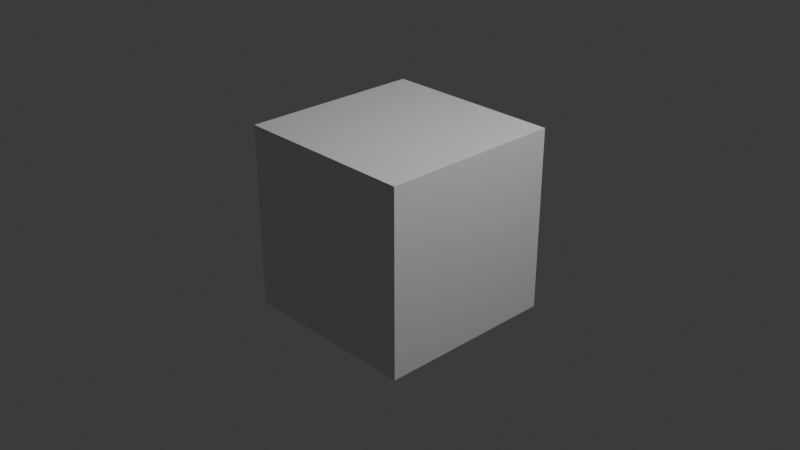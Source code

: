 # Source: tests.test_session.test_entity_registered.blend  (saved by Blender 5.2.44; exported with 4.5.12 LTS)
import bpy
from mathutils import Matrix  # noqa: F401  (used for matrix-valued properties, if any)

bpy.ops.wm.read_factory_settings(use_empty=True)
scene = bpy.context.scene
scene.name = 'Scene'

# ---- collections
col_collection = bpy.data.collections.new('Collection'); scene.collection.children.link(col_collection)
col_molecular_nodes = bpy.data.collections.new('Molecular Nodes'); scene.collection.children.link(col_molecular_nodes)

# ---- materials (node trees are filled in below, after node groups)
mat_material = bpy.data.materials.new('Material')
mat_material.alpha_threshold = 0.0
mat_material.use_backface_culling_lightprobe_volume = False
mat_material.roughness = 0.5
mat_material.line_color = (0.0, 0.0, 0.0, 1.0)

# ---- node groups
ng_mn_1bna = bpy.data.node_groups.new('MN_1BNA', 'GeometryNodeTree')
_s = ng_mn_1bna.interface.new_socket(name='Geometry', in_out='OUTPUT', socket_type='NodeSocketGeometry')
_s = ng_mn_1bna.interface.new_socket(name='Atoms', in_out='INPUT', socket_type='NodeSocketGeometry')
ng_mn_1bna.is_modifier = True
_N = ng_mn_1bna.nodes; _L = ng_mn_1bna.links
n0 = _N.new('NodeGroupInput'); n0.name = 'Group Input'; n0.location = (-340, 0)
n1 = _N.new('NodeGroupOutput'); n1.name = 'Group Output'; n1.location = (200, 0)
_L.new(n0.outputs[0], n1.inputs[0])
n1.is_active_output = True

# ---- material node trees
mat_material.use_nodes = True; mat_material.node_tree.nodes.clear()
_N = mat_material.node_tree.nodes; _L = mat_material.node_tree.links
n0 = _N.new('ShaderNodeOutputMaterial'); n0.name = 'Material Output'; n0.location = (200, 100)
n1 = _N.new('ShaderNodeBsdfPrincipled'); n1.name = 'Principled BSDF'; n1.location = (-200, 100)
n1.inputs[10].default_value = 0.005
_L.new(n1.outputs[0], n0.inputs[0])
n0.is_active_output = True

# ---- world
world_world = bpy.data.worlds.new('World'); scene.world = world_world
world_world.use_nodes = True; world_world.node_tree.nodes.clear()
_N = world_world.node_tree.nodes; _L = world_world.node_tree.links
n0 = _N.new('ShaderNodeOutputWorld'); n0.name = 'World Output'; n0.location = (200, 100)
n1 = _N.new('ShaderNodeBackground'); n1.name = 'Background'; n1.location = (-200, 100)
n1.inputs[0].default_value = (0.05088, 0.05088, 0.05088, 1.0)
_L.new(n1.outputs[0], n0.inputs[0])
n0.is_active_output = True
world_world.color = (0.05088, 0.05088, 0.05088)
world_world.sun_shadow_jitter_overblur = 0.0

# ---- cameras
cam_camera = bpy.data.cameras.new('Camera')
cam_camera.clip_end = 100.0
cam_camera.ortho_scale = 7.314

# ---- lights
light_light = bpy.data.lights.new('Light', 'POINT')
light_light.energy = 1000.0
light_light.shadow_soft_size = 0.1

# ---- meshes
me_cube = bpy.data.meshes.new('Cube')
me_cube.from_pydata([(1.0, 1.0, 1.0), (1.0, 1.0, -1.0), (1.0, -1.0, 1.0), (1.0, -1.0, -1.0), (-1.0, 1.0, 1.0), (-1.0, 1.0, -1.0), (-1.0, -1.0, 1.0), (-1.0, -1.0, -1.0)], [], [(0, 4, 6, 2), (3, 2, 6, 7), (7, 6, 4, 5), (5, 1, 3, 7), (1, 0, 2, 3), (5, 4, 0, 1)])
_uv = me_cube.uv_layers.new(name='UVMap')
_uv.uv.foreach_set('vector', [0.625, 0.5, 0.875, 0.5, 0.875, 0.75, 0.625, 0.75, 0.375, 0.75, 0.625, 0.75, 0.625, 1.0, 0.375, 1.0, 0.375, 0.0, 0.625, 0.0, 0.625, 0.25, 0.375, 0.25, 0.125, 0.5, 0.375, 0.5, 0.375, 0.75, 0.125, 0.75, 0.375, 0.5, 0.625, 0.5, 0.625, 0.75, 0.375, 0.75, 0.375, 0.25, 0.625, 0.25, 0.625, 0.5, 0.375, 0.5])
me_cube.materials.append(mat_material)
me_cube.use_mirror_vertex_groups = False
me_cube.update()
me_1bna = bpy.data.meshes.new('1BNA')
me_1bna.from_pydata([(1.893, 3.42, 2.562), (1.913, 3.392, 2.422), (1.996, 3.267, 2.41), (1.936, 3.158, 2.485), (2.017, 3.212, 2.269), (2.135, 3.133, 2.268), (1.895, 3.122, 2.265), (1.923, 3.048, 2.394), (1.807, 2.966, 2.438), (1.822, 2.845, 2.501), (1.936, 2.801, 2.521), (1.714, 2.776, 2.538), (1.592, 2.823, 2.512), (1.483, 2.748, 2.544), (1.572, 2.944, 2.447), (1.684, 3.017, 2.41), (2.241, 3.129, 2.148), (2.354, 3.216, 2.185), (2.182, 3.146, 2.014), (2.284, 2.975, 2.15), (2.354, 2.918, 2.259), (2.349, 2.771, 2.228), (2.219, 2.725, 2.267), (2.369, 2.733, 2.081), (2.472, 2.632, 2.065), (2.227, 2.689, 2.042), (2.172, 2.63, 2.172), (2.024, 2.647, 2.178), (1.953, 2.758, 2.143), (1.821, 2.746, 2.164), (1.808, 2.621, 2.214), (1.69, 2.553, 2.255), (1.574, 2.592, 2.252), (1.72, 2.428, 2.304), (1.843, 2.372, 2.316), (1.851, 2.246, 2.367), (1.954, 2.436, 2.277), (1.929, 2.559, 2.227), (2.506, 2.562, 1.925), (2.651, 2.532, 1.922), (2.456, 2.641, 1.811), (2.426, 2.425, 1.933), (2.458, 2.329, 2.033), (2.352, 2.223, 2.025), (2.226, 2.284, 2.045), (2.342, 2.156, 1.89), (2.412, 2.031, 1.893), (2.193, 2.141, 1.866), (2.128, 2.197, 1.991), (2.02, 2.289, 1.952), (1.891, 2.258, 1.982), (1.868, 2.151, 2.038), (1.793, 2.345, 1.95), (1.822, 2.46, 1.89), (1.722, 2.55, 1.863), (1.953, 2.494, 1.857), (2.054, 2.405, 1.89), (2.425, 1.941, 1.762), (2.542, 1.854, 1.776), (2.421, 2.03, 1.644), (2.293, 1.854, 1.767), (2.271, 1.763, 1.875), (2.139, 1.696, 1.85), (2.035, 1.795, 1.85), (2.126, 1.623, 1.718), (2.028, 1.521, 1.724), (2.079, 1.737, 1.629), (1.972, 1.79, 1.722), (1.931, 1.928, 1.687), (2.002, 2.026, 1.623), (1.931, 2.139, 1.608), (1.812, 2.11, 1.664), (1.695, 2.19, 1.675), (1.677, 2.306, 1.637), (1.593, 2.121, 1.735), (1.597, 1.993, 1.782), (1.483, 1.942, 1.835), (1.707, 1.918, 1.772), (1.808, 1.983, 1.712), (2.036, 1.397, 1.625), (2.112, 1.289, 1.689), (2.084, 1.442, 1.491), (1.881, 1.358, 1.616), (1.801, 1.357, 1.736), (1.667, 1.409, 1.696), (1.684, 1.545, 1.656), (1.602, 1.339, 1.576), (1.476, 1.28, 1.612), (1.595, 1.45, 1.47), (1.585, 1.573, 1.557), (1.639, 1.692, 1.487), (1.766, 1.71, 1.438), (1.786, 1.835, 1.391), (1.667, 1.895, 1.41), (1.623, 2.028, 1.382), (1.705, 2.122, 1.327), (1.497, 2.058, 1.412), (1.418, 1.965, 1.467), (1.446, 1.839, 1.498), (1.575, 1.811, 1.466), (1.387, 1.201, 1.506), (1.303, 1.104, 1.58), (1.472, 1.15, 1.397), (1.288, 1.311, 1.448), (1.18, 1.36, 1.529), (1.111, 1.46, 1.444), (1.215, 1.546, 1.396), (1.042, 1.407, 1.319), (0.9007, 1.437, 1.318), (1.124, 1.469, 1.206), (1.17, 1.597, 1.272), (1.292, 1.653, 1.208), (1.411, 1.59, 1.187), (1.505, 1.671, 1.136), (1.442, 1.79, 1.125), (1.487, 1.919, 1.081), (1.616, 1.942, 1.043), (1.4, 2.019, 1.085), (1.275, 1.996, 1.127), (1.221, 1.882, 1.17), (1.312, 1.782, 1.166), (0.8081, 1.405, 1.192), (0.6668, 1.396, 1.234), (0.86, 1.289, 1.114), (0.8239, 1.539, 1.108), (0.7907, 1.664, 1.169), (0.8162, 1.763, 1.06), (0.9543, 1.758, 1.028), (0.7461, 1.728, 0.9296), (0.6251, 1.803, 0.9162), (0.8532, 1.753, 0.8223), (0.9644, 1.821, 0.9019), (1.102, 1.79, 0.8565), (1.182, 1.892, 0.8176), (1.138, 2.008, 0.8143), (1.312, 1.864, 0.7852), (1.363, 1.737, 0.7882), (1.483, 1.722, 0.7619), (1.278, 1.633, 0.8235), (1.327, 1.49, 0.8236), (1.146, 1.662, 0.8594), (0.5384, 1.799, 0.7824), (0.4025, 1.844, 0.818), (0.5458, 1.667, 0.716), (0.6086, 1.912, 0.6927), (0.6146, 2.048, 0.7418), (0.6995, 2.123, 0.6438), (0.8188, 2.046, 0.6284), (0.6418, 2.133, 0.5029), (0.5967, 2.267, 0.4696), (0.7513, 2.072, 0.4139), (0.8736, 2.086, 0.5034), (0.9823, 1.988, 0.4759), (1.109, 2.032, 0.4494), (1.132, 2.152, 0.4389), (1.209, 1.94, 0.4412), (1.188, 1.806, 0.4551), (1.286, 1.732, 0.4503), (1.057, 1.761, 0.4765), (1.026, 1.614, 0.4896), (0.9545, 1.855, 0.4904), (0.5531, 2.307, 0.3209), (0.4648, 2.424, 0.3269), (0.501, 2.191, 0.247), (0.6926, 2.355, 0.2611), (0.7636, 2.463, 0.3249), (0.8897, 2.485, 0.2457), (0.9638, 2.363, 0.2448), (0.8717, 2.524, 0.0998), (0.947, 2.641, 0.0667), (0.9126, 2.397, 0.0253), (1.024, 2.348, 0.1157), (1.052, 2.202, 0.1015), (1.181, 2.16, 0.084), (1.269, 2.245, 0.067), (1.211, 2.03, 0.0873), (1.114, 1.94, 0.1046), (1.146, 1.808, 0.1089), (0.9803, 1.977, 0.1177), (0.9499, 2.113, 0.1167), (0.9055, 2.733, -0.0581), (0.9496, 2.872, -0.0258), (0.7632, 2.711, -0.0947), (0.9954, 2.677, -0.1771), (1.138, 2.694, -0.172), (1.197, 2.609, -0.2802), (1.18, 2.472, -0.2404), (1.133, 2.618, -0.4188), (1.231, 2.61, -0.5214), (1.041, 2.496, -0.4186), (1.143, 2.403, -0.3587), (1.089, 2.271, -0.32), (0.9616, 2.232, -0.291), (0.9541, 2.101, -0.2613), (1.082, 2.059, -0.2718), (1.138, 1.929, -0.2511), (1.081, 1.825, -0.2179), (1.273, 1.93, -0.272), (1.35, 2.036, -0.3082), (1.483, 2.017, -0.3237), (1.298, 2.157, -0.3267), (1.166, 2.16, -0.3061), (1.276, 2.742, -0.598), (1.28, 2.857, -0.5049), (1.189, 2.754, -0.7164), (1.427, 2.709, -0.6366), (1.528, 2.711, -0.5318), (1.622, 2.595, -0.551), (1.544, 2.475, -0.5397), (1.694, 2.583, -0.6848), (1.834, 2.551, -0.6701), (1.612, 2.477, -0.7578), (1.586, 2.384, -0.6414), (1.467, 2.298, -0.6637), (1.48, 2.163, -0.6529), (1.592, 2.118, -0.6314), (1.372, 2.084, -0.6627), (1.252, 2.137, -0.6836), (1.141, 2.057, -0.6872), (1.235, 2.274, -0.6978), (1.347, 2.356, -0.6869), (1.933, 2.577, -0.7925), (2.07, 2.598, -0.7408), (1.876, 2.685, -0.8758), (1.93, 2.441, -0.8763), (2.011, 2.328, -0.8359), (1.975, 2.217, -0.9299), (1.835, 2.197, -0.9139), (1.992, 2.24, -1.081), (2.099, 2.164, -1.14), (1.854, 2.206, -1.138), (1.797, 2.12, -1.027), (1.649, 2.122, -1.027), (1.566, 2.229, -1.048), (1.437, 2.196, -1.039), (1.439, 2.064, -1.01), (1.33, 1.974, -0.9856), (1.209, 1.997, -0.9857), (1.375, 1.847, -0.9625), (1.504, 1.804, -0.9605), (1.526, 1.672, -0.9406), (1.606, 1.889, -0.9792), (1.566, 2.016, -1.003), (0.7458, 1.188, -0.907), (0.8252, 1.097, -0.9854), (0.9714, 1.114, -0.9512), (1.014, 1.245, -0.9908), (1.01, 1.099, -0.8055), (1.129, 1.022, -0.7904), (1.025, 1.244, -0.7607), (1.09, 1.304, -0.8837), (1.058, 1.449, -0.8944), (1.156, 1.543, -0.9006), (1.273, 1.507, -0.8932), (1.125, 1.671, -0.9193), (0.998, 1.709, -0.9334), (0.9698, 1.84, -0.9589), (0.8939, 1.616, -0.9274), (0.9265, 1.482, -0.908), (1.16, 0.951, -0.6502), (1.167, 0.8032, -0.6664), (1.064, 1.001, -0.5494), (1.305, 1.009, -0.6177), (1.41, 1.002, -0.7156), (1.511, 1.099, -0.6657), (1.456, 1.23, -0.6755), (1.544, 1.081, -0.5189), (1.684, 1.056, -0.5013), (1.494, 1.21, -0.4529), (1.506, 1.309, -0.5671), (1.404, 1.414, -0.5536), (1.271, 1.396, -0.5259), (1.202, 1.51, -0.5269), (1.294, 1.604, -0.5558), (1.276, 1.745, -0.571), (1.172, 1.811, -0.563), (1.395, 1.808, -0.5973), (1.517, 1.749, -0.6107), (1.624, 1.829, -0.6325), (1.533, 1.616, -0.5986), (1.418, 1.55, -0.5721), (1.748, 1.038, -0.3569), (1.867, 0.9516, -0.3729), (1.643, 0.994, -0.2633), (1.796, 1.186, -0.3208), (1.896, 1.253, -0.3996), (1.894, 1.396, -0.3536), (1.759, 1.441, -0.3622), (1.925, 1.414, -0.2066), (2.066, 1.422, -0.1858), (1.852, 1.542, -0.1728), (1.755, 1.56, -0.2872), (1.615, 1.57, -0.2428), (1.551, 1.689, -0.2558), (1.616, 1.785, -0.2957), (1.421, 1.698, -0.2264), (1.354, 1.592, -0.1825), (1.22, 1.602, -0.1553), (1.416, 1.469, -0.1652), (1.551, 1.458, -0.1979), (2.13, 1.453, -0.0436), (2.27, 1.409, -0.0524), (2.049, 1.395, 0.065), (2.131, 1.612, -0.0363), (2.218, 1.688, -0.1212), (2.174, 1.829, -0.1021), (2.031, 1.823, -0.1048), (2.21, 1.896, 0.0293), (2.259, 2.029, 0.0097), (2.082, 1.883, 0.1121), (1.976, 1.899, 0.0046), (1.851, 1.83, 0.0468), (1.836, 1.706, 0.1039), (1.708, 1.674, 0.1281), (1.64, 1.783, 0.0868), (1.5, 1.809, 0.0882), (1.408, 1.738, 0.128), (1.471, 1.935, 0.0418), (1.561, 2.027, -0.0027), (1.513, 2.149, -0.0382), (1.691, 2.002, -0.0072), (1.724, 1.879, 0.0384), (2.29, 2.124, 0.1339), (2.399, 2.218, 0.1025), (2.31, 2.039, 0.2538), (2.158, 2.211, 0.139), (2.122, 2.283, 0.02), (2.01, 2.379, 0.0484), (1.891, 2.305, 0.0816), (2.035, 2.474, 0.1633), (1.973, 2.601, 0.1411), (1.975, 2.395, 0.2791), (1.85, 2.339, 0.2145), (1.808, 2.21, 0.2758), (1.885, 2.102, 0.3133), (1.811, 1.998, 0.3584), (1.684, 2.042, 0.3488), (1.558, 1.982, 0.3786), (1.545, 1.854, 0.4242), (1.448, 2.056, 0.3593), (1.46, 2.18, 0.3118), (1.57, 2.247, 0.2783), (1.679, 2.171, 0.3002), (1.98, 2.714, 0.2526), (1.98, 2.848, 0.1888), (2.095, 2.686, 0.3426), (1.84, 2.694, 0.3241), (1.72, 2.703, 0.2452), (1.604, 2.696, 0.3388), (1.586, 2.561, 0.385), (1.61, 2.786, 0.4615), (1.489, 2.861, 0.4757), (1.637, 2.684, 0.5724), (1.556, 2.566, 0.5243), (1.61, 2.437, 0.5755), (1.741, 2.397, 0.583), (1.754, 2.271, 0.6276), (1.627, 2.231, 0.648), (1.572, 2.107, 0.6933), (1.648, 1.999, 0.7243), (1.439, 2.099, 0.7036), (1.364, 2.204, 0.6708), (1.402, 2.323, 0.6265), (1.537, 2.329, 0.6174), (1.46, 2.954, 0.602), (1.379, 3.07, 0.5582), (1.585, 2.984, 0.6749), (1.363, 2.863, 0.6885), (1.24, 2.817, 0.6303), (1.181, 2.722, 0.7302), (1.277, 2.618, 0.7534), (1.152, 2.782, 0.8669), (1.01, 2.795, 0.8891), (1.227, 2.691, 0.963), (1.243, 2.565, 0.8799), (1.361, 2.485, 0.9205), (1.344, 2.358, 0.9656), (1.231, 2.31, 0.9802), (1.455, 2.283, 0.9913), (1.581, 2.332, 0.9777), (1.675, 2.257, 1.003), (1.597, 2.465, 0.9362), (1.734, 2.524, 0.9234), (1.484, 2.541, 0.9048), (0.9513, 2.853, 1.026), (0.8145, 2.901, 0.9998), (1.046, 2.951, 1.084), (0.9395, 2.722, 1.115), (0.8576, 2.615, 1.066), (0.8655, 2.506, 1.168), (1.0, 2.461, 1.176), (0.8272, 2.547, 1.309), (0.7199, 2.466, 1.355), (0.9586, 2.531, 1.386), (1.019, 2.415, 1.309), (1.166, 2.407, 1.321), (1.226, 2.288, 1.349), (1.158, 2.187, 1.369), (1.362, 2.283, 1.35), (1.44, 2.391, 1.323), (1.562, 2.376, 1.325), (1.377, 2.513, 1.293), (1.456, 2.636, 1.261), (1.238, 2.519, 1.293), (0.6594, 2.482, 1.502), (0.5169, 2.442, 1.499), (0.687, 2.619, 1.551), (0.7409, 2.373, 1.584), (0.7331, 2.235, 1.543), (0.81, 2.16, 1.646), (0.9478, 2.19, 1.626), (0.7766, 2.204, 1.788), (0.7036, 2.104, 1.861), (0.9123, 2.241, 1.847), (1.011, 2.174, 1.752), (1.133, 2.256, 1.733), (1.253, 2.194, 1.733), (1.256, 2.073, 1.758), (1.364, 2.264, 1.704), (1.356, 2.394, 1.674), (1.469, 2.463, 1.64), (1.234, 2.461, 1.674), (1.119, 2.388, 1.704), (0.6509, 2.132, 2.01), (0.5387, 2.04, 2.04), (0.6235, 2.277, 2.031), (0.7767, 2.092, 2.099), (0.8216, 1.956, 2.107), (0.9422, 1.956, 2.198), (1.049, 2.026, 2.132), (0.9267, 2.027, 2.333), (1.009, 1.966, 2.429), (0.9751, 2.167, 2.299), (1.099, 2.123, 2.226), (1.16, 2.236, 2.154), (1.104, 2.355, 2.116), (1.192, 2.436, 2.057), (1.307, 2.365, 2.058), (1.437, 2.4, 2.01), (1.475, 2.506, 1.958), (1.527, 2.298, 2.031), (1.502, 2.178, 2.089), (1.607, 2.091, 2.104), (1.382, 2.145, 2.135), (1.29, 2.243, 2.115), (0.9477, 1.863, 2.534), (0.8767, 1.753, 2.463), (0.867, 1.941, 2.631), (1.081, 1.807, 2.603), (1.169, 1.717, 2.531), (1.311, 1.757, 2.559), (1.328, 1.88, 2.489), (1.344, 1.788, 2.706), (1.434, 1.694, 2.768), (1.393, 1.932, 2.703), (1.431, 1.951, 2.557), (1.414, 2.093, 2.517), (1.52, 2.159, 2.463), (1.626, 2.098, 2.45), (1.507, 2.288, 2.426), (1.39, 2.351, 2.44), (1.377, 2.481, 2.402), (1.28, 2.287, 2.497), (1.294, 2.154, 2.536), (1.466, 1.706, 2.925), (1.486, 1.572, 2.983), (1.363, 1.791, 2.992), (1.603, 1.788, 2.928), (1.724, 1.732, 2.874), (1.821, 1.846, 2.876), (1.772, 1.943, 2.783), (1.823, 1.924, 3.006), (1.898, 1.858, 3.108), (1.889, 2.052, 2.958), (1.828, 2.069, 2.819), (1.716, 2.166, 2.814), (1.587, 2.154, 2.858), (1.513, 2.261, 2.831), (1.599, 2.344, 2.767), (1.577, 2.473, 2.712), (1.472, 2.537, 2.707), (1.693, 2.526, 2.66), (1.816, 2.467, 2.658), (1.921, 2.539, 2.61), (1.835, 2.344, 2.705), (1.723, 2.289, 2.757), (1.974, 3.071, 1.866), (1.088, 2.604, -0.8906), (1.832, 2.482, 1.495), (0.9821, 1.344, 0.8572), (0.8915, 1.56, -0.3388), (1.75, 2.634, -1.058), (2.85, 2.352, 1.835), (1.135, 2.418, 0.492), (0.9098, 1.612, 0.1277), (1.649, 2.92, 1.986), (2.208, 2.589, 1.54), (0.7133, 1.445, 0.4647), (1.41, 2.815, 2.161), (2.716, 3.171, 2.033), (1.53, 1.187, 1.221), (1.818, 1.66, 0.9966), (0.6216, 1.704, 0.1672), (0.7055, 2.552, -0.2053), (1.245, 1.135, 0.9415), (1.149, 2.91, 2.009), (1.422, 2.919, 2.039), (0.6138, 1.915, 1.384), (1.732, 0.9638, 1.339), (1.895, 2.576, 1.299), (2.046, 1.886, 1.266), (0.3529, 1.934, 1.26), (1.622, 1.235, 0.9406), (1.299, 2.99, -0.9282), (1.751, 3.057, 1.87), (2.538, 1.289, 1.901), (1.361, 1.574, 1.859), (1.801, 3.26, 1.526), (0.8723, 1.322, 0.6359), (1.878, 1.381, 1.17), (1.223, 2.519, -1.03), (1.229, 3.029, 2.71), (2.017, 2.3, 1.3), (1.435, 2.768, 1.637), (0.9864, 2.251, 0.9123), (1.953, 1.914, 0.7481), (2.575, 1.274, -0.1835), (0.7478, 2.06, -0.9), (0.9012, 2.459, 0.7009), (1.015, 1.992, 1.338), (0.7764, 2.14, 1.107), (1.324, 1.443, 0.2049), (1.26, 2.3, 2.917), (1.044, 2.554, 2.444), (1.698, 2.869, 1.628), (0.4794, 2.297, 1.337), (0.4208, 2.559, 1.083), (0.6362, 2.437, 0.9188), (0.7688, 2.841, 0.7883), (1.838, 1.707, 0.4809), (2.646, 2.383, 0.1396), (1.101, 1.132, -0.2909), (0.9476, 2.778, 2.65), (0.5522, 2.741, 0.9017), (1.846, 2.841, 0.8821), (2.261, 1.554, 0.3846), (2.441, 1.316, 0.2229), (0.7988, 1.156, -0.2976), (1.421, 2.772, 1.891), (1.91, 1.143, 0.108), (1.261, 1.097, 0.0261), (1.506, 2.602, -0.0766), (1.638, 0.6413, -0.4784), (1.406, 0.5751, -0.6198), (0.9613, 1.704, 2.979), (2.528, 1.589, -0.1301), (0.2622, 2.303, 1.033), (1.97, 2.252, 0.9511), (1.973, 2.949, 0.6155), (1.724, 1.156, 0.4511), (2.655, 1.94, -0.1091), (0.9697, 1.832, 1.488), (1.429, 2.516, 0.2287), (0.9396, 2.709, 1.699), (1.999, 2.169, 0.6802), (1.869, 3.158, 0.4596)], [(5, 16), (24, 38), (46, 57), (65, 79), (87, 100), (108, 121), (129, 141), (149, 161), (169, 180), (188, 202), (210, 221), (248, 259), (267, 281), (289, 300), (308, 322), (330, 343), (351, 364), (372, 384), (392, 404), (412, 423), (431, 445), (453, 464), (0, 1), (1, 2), (2, 3), (2, 4), (3, 7), (4, 5), (4, 6), (6, 7), (7, 8), (8, 9), (8, 15), (9, 10), (9, 11), (11, 12), (12, 13), (12, 14), (14, 15), (16, 17), (16, 18), (16, 19), (19, 20), (20, 21), (21, 22), (21, 23), (22, 26), (23, 24), (23, 25), (25, 26), (26, 27), (27, 28), (27, 37), (28, 29), (29, 30), (30, 31), (30, 37), (31, 32), (31, 33), (33, 34), (34, 35), (34, 36), (36, 37), (38, 39), (38, 40), (38, 41), (41, 42), (42, 43), (43, 44), (43, 45), (44, 48), (45, 46), (45, 47), (47, 48), (48, 49), (49, 50), (49, 56), (50, 51), (50, 52), (52, 53), (53, 54), (53, 55), (55, 56), (57, 58), (57, 59), (57, 60), (60, 61), (61, 62), (62, 63), (62, 64), (63, 67), (64, 65), (64, 66), (66, 67), (67, 68), (68, 69), (68, 78), (69, 70), (70, 71), (71, 72), (71, 78), (72, 73), (72, 74), (74, 75), (75, 76), (75, 77), (77, 78), (79, 80), (79, 81), (79, 82), (82, 83), (83, 84), (84, 85), (84, 86), (85, 89), (86, 87), (86, 88), (88, 89), (89, 90), (90, 91), (90, 99), (91, 92), (92, 93), (93, 94), (93, 99), (94, 95), (94, 96), (96, 97), (97, 98), (98, 99), (100, 101), (100, 102), (100, 103), (103, 104), (104, 105), (105, 106), (105, 107), (106, 110), (107, 108), (107, 109), (109, 110), (110, 111), (111, 112), (111, 120), (112, 113), (113, 114), (114, 115), (114, 120), (115, 116), (115, 117), (117, 118), (118, 119), (119, 120), (121, 122), (121, 123), (121, 124), (124, 125), (125, 126), (126, 127), (126, 128), (127, 131), (128, 129), (128, 130), (130, 131), (131, 132), (132, 133), (132, 140), (133, 134), (133, 135), (135, 136), (136, 137), (136, 138), (138, 139), (138, 140), (141, 142), (141, 143), (141, 144), (144, 145), (145, 146), (146, 147), (146, 148), (147, 151), (148, 149), (148, 150), (150, 151), (151, 152), (152, 153), (152, 160), (153, 154), (153, 155), (155, 156), (156, 157), (156, 158), (158, 159), (158, 160), (161, 162), (161, 163), (161, 164), (164, 165), (165, 166), (166, 167), (166, 168), (167, 171), (168, 169), (168, 170), (170, 171), (171, 172), (172, 173), (172, 179), (173, 174), (173, 175), (175, 176), (176, 177), (176, 178), (178, 179), (180, 181), (180, 182), (180, 183), (183, 184), (184, 185), (185, 186), (185, 187), (186, 190), (187, 188), (187, 189), (189, 190), (190, 191), (191, 192), (191, 201), (192, 193), (193, 194), (194, 195), (194, 201), (195, 196), (195, 197), (197, 198), (198, 199), (198, 200), (200, 201), (202, 203), (202, 204), (202, 205), (205, 206), (206, 207), (207, 208), (207, 209), (208, 212), (209, 210), (209, 211), (211, 212), (212, 213), (213, 214), (213, 220), (214, 215), (214, 216), (216, 217), (217, 218), (217, 219), (219, 220), (221, 222), (221, 223), (221, 224), (224, 225), (225, 226), (226, 227), (226, 228), (227, 231), (228, 229), (228, 230), (230, 231), (231, 232), (232, 233), (232, 242), (233, 234), (234, 235), (235, 236), (235, 242), (236, 237), (236, 238), (238, 239), (239, 240), (239, 241), (241, 242), (243, 244), (244, 245), (245, 246), (245, 247), (246, 250), (247, 248), (247, 249), (249, 250), (250, 251), (251, 252), (251, 258), (252, 253), (252, 254), (254, 255), (255, 256), (255, 257), (257, 258), (259, 260), (259, 261), (259, 262), (262, 263), (263, 264), (264, 265), (264, 266), (265, 269), (266, 267), (266, 268), (268, 269), (269, 270), (270, 271), (270, 280), (271, 272), (272, 273), (273, 274), (273, 280), (274, 275), (274, 276), (276, 277), (277, 278), (277, 279), (279, 280), (281, 282), (281, 283), (281, 284), (284, 285), (285, 286), (286, 287), (286, 288), (287, 291), (288, 289), (288, 290), (290, 291), (291, 292), (292, 293), (292, 299), (293, 294), (293, 295), (295, 296), (296, 297), (296, 298), (298, 299), (300, 301), (300, 302), (300, 303), (303, 304), (304, 305), (305, 306), (305, 307), (306, 310), (307, 308), (307, 309), (309, 310), (310, 311), (311, 312), (311, 321), (312, 313), (313, 314), (314, 315), (314, 321), (315, 316), (315, 317), (317, 318), (318, 319), (318, 320), (320, 321), (322, 323), (322, 324), (322, 325), (325, 326), (326, 327), (327, 328), (327, 329), (328, 332), (329, 330), (329, 331), (331, 332), (332, 333), (333, 334), (333, 342), (334, 335), (335, 336), (336, 337), (336, 342), (337, 338), (337, 339), (339, 340), (340, 341), (341, 342), (343, 344), (343, 345), (343, 346), (346, 347), (347, 348), (348, 349), (348, 350), (349, 353), (350, 351), (350, 352), (352, 353), (353, 354), (354, 355), (354, 363), (355, 356), (356, 357), (357, 358), (357, 363), (358, 359), (358, 360), (360, 361), (361, 362), (362, 363), (364, 365), (364, 366), (364, 367), (367, 368), (368, 369), (369, 370), (369, 371), (370, 374), (371, 372), (371, 373), (373, 374), (374, 375), (375, 376), (375, 383), (376, 377), (376, 378), (378, 379), (379, 380), (379, 381), (381, 382), (381, 383), (384, 385), (384, 386), (384, 387), (387, 388), (388, 389), (389, 390), (389, 391), (390, 394), (391, 392), (391, 393), (393, 394), (394, 395), (395, 396), (395, 403), (396, 397), (396, 398), (398, 399), (399, 400), (399, 401), (401, 402), (401, 403), (404, 405), (404, 406), (404, 407), (407, 408), (408, 409), (409, 410), (409, 411), (410, 414), (411, 412), (411, 413), (413, 414), (414, 415), (415, 416), (415, 422), (416, 417), (416, 418), (418, 419), (419, 420), (419, 421), (421, 422), (423, 424), (423, 425), (423, 426), (426, 427), (427, 428), (428, 429), (428, 430), (429, 433), (430, 431), (430, 432), (432, 433), (433, 434), (434, 435), (434, 444), (435, 436), (436, 437), (437, 438), (437, 444), (438, 439), (438, 440), (440, 441), (441, 442), (441, 443), (443, 444), (445, 446), (445, 447), (445, 448), (448, 449), (449, 450), (450, 451), (450, 452), (451, 455), (452, 453), (452, 454), (454, 455), (455, 456), (456, 457), (456, 463), (457, 458), (457, 459), (459, 460), (460, 461), (460, 462), (462, 463), (464, 465), (464, 466), (464, 467), (467, 468), (468, 469), (469, 470), (469, 471), (470, 474), (471, 472), (471, 473), (473, 474), (474, 475), (475, 476), (475, 485), (476, 477), (477, 478), (478, 479), (478, 485), (479, 480), (479, 481), (481, 482), (482, 483), (482, 484), (484, 485)], [])
_ca = me_1bna.color_attributes.new('Color', 'FLOAT_COLOR', 'POINT')
_ca.data.foreach_set('color', [1.0, 0.05098, 0.05098, 1.0, 0.8392, 0.3569, 0.3569, 1.0, 0.8392, 0.3569, 0.3569, 1.0, 1.0, 0.05098, 0.05098, 1.0, 0.8392, 0.3569, 0.3569, 1.0, 1.0, 0.05098, 0.05098, 1.0, 0.8392, 0.3569, 0.3569, 1.0, 0.8392, 0.3569, 0.3569, 1.0, 0.1882, 0.3137, 0.9725, 1.0, 0.8392, 0.3569, 0.3569, 1.0, 1.0, 0.05098, 0.05098, 1.0, 0.1882, 0.3137, 0.9725, 1.0, 0.8392, 0.3569, 0.3569, 1.0, 0.1882, 0.3137, 0.9725, 1.0, 0.8392, 0.3569, 0.3569, 1.0, 0.8392, 0.3569, 0.3569, 1.0, 1.0, 0.502, 0.0, 1.0, 1.0, 0.05098, 0.05098, 1.0, 1.0, 0.05098, 0.05098, 1.0, 1.0, 0.05098, 0.05098, 1.0, 0.8392, 0.3569, 0.3569, 1.0, 0.8392, 0.3569, 0.3569, 1.0, 1.0, 0.05098, 0.05098, 1.0, 0.8392, 0.3569, 0.3569, 1.0, 1.0, 0.05098, 0.05098, 1.0, 0.8392, 0.3569, 0.3569, 1.0, 0.8392, 0.3569, 0.3569, 1.0, 0.1882, 0.3137, 0.9725, 1.0, 0.8392, 0.3569, 0.3569, 1.0, 0.1882, 0.3137, 0.9725, 1.0, 0.8392, 0.3569, 0.3569, 1.0, 0.8392, 0.3569, 0.3569, 1.0, 1.0, 0.05098, 0.05098, 1.0, 0.1882, 0.3137, 0.9725, 1.0, 0.8392, 0.3569, 0.3569, 1.0, 0.1882, 0.3137, 0.9725, 1.0, 0.1882, 0.3137, 0.9725, 1.0, 0.8392, 0.3569, 0.3569, 1.0, 1.0, 0.502, 0.0, 1.0, 1.0, 0.05098, 0.05098, 1.0, 1.0, 0.05098, 0.05098, 1.0, 1.0, 0.05098, 0.05098, 1.0, 0.8392, 0.3569, 0.3569, 1.0, 0.8392, 0.3569, 0.3569, 1.0, 1.0, 0.05098, 0.05098, 1.0, 0.8392, 0.3569, 0.3569, 1.0, 1.0, 0.05098, 0.05098, 1.0, 0.8392, 0.3569, 0.3569, 1.0, 0.8392, 0.3569, 0.3569, 1.0, 0.1882, 0.3137, 0.9725, 1.0, 0.8392, 0.3569, 0.3569, 1.0, 1.0, 0.05098, 0.05098, 1.0, 0.1882, 0.3137, 0.9725, 1.0, 0.8392, 0.3569, 0.3569, 1.0, 0.1882, 0.3137, 0.9725, 1.0, 0.8392, 0.3569, 0.3569, 1.0, 0.8392, 0.3569, 0.3569, 1.0, 1.0, 0.502, 0.0, 1.0, 1.0, 0.05098, 0.05098, 1.0, 1.0, 0.05098, 0.05098, 1.0, 1.0, 0.05098, 0.05098, 1.0, 0.8392, 0.3569, 0.3569, 1.0, 0.8392, 0.3569, 0.3569, 1.0, 1.0, 0.05098, 0.05098, 1.0, 0.8392, 0.3569, 0.3569, 1.0, 1.0, 0.05098, 0.05098, 1.0, 0.8392, 0.3569, 0.3569, 1.0, 0.8392, 0.3569, 0.3569, 1.0, 0.1882, 0.3137, 0.9725, 1.0, 0.8392, 0.3569, 0.3569, 1.0, 0.1882, 0.3137, 0.9725, 1.0, 0.8392, 0.3569, 0.3569, 1.0, 0.8392, 0.3569, 0.3569, 1.0, 1.0, 0.05098, 0.05098, 1.0, 0.1882, 0.3137, 0.9725, 1.0, 0.8392, 0.3569, 0.3569, 1.0, 0.1882, 0.3137, 0.9725, 1.0, 0.1882, 0.3137, 0.9725, 1.0, 0.8392, 0.3569, 0.3569, 1.0, 1.0, 0.502, 0.0, 1.0, 1.0, 0.05098, 0.05098, 1.0, 1.0, 0.05098, 0.05098, 1.0, 1.0, 0.05098, 0.05098, 1.0, 0.8392, 0.3569, 0.3569, 1.0, 0.8392, 0.3569, 0.3569, 1.0, 1.0, 0.05098, 0.05098, 1.0, 0.8392, 0.3569, 0.3569, 1.0, 1.0, 0.05098, 0.05098, 1.0, 0.8392, 0.3569, 0.3569, 1.0, 0.8392, 0.3569, 0.3569, 1.0, 0.1882, 0.3137, 0.9725, 1.0, 0.8392, 0.3569, 0.3569, 1.0, 0.1882, 0.3137, 0.9725, 1.0, 0.8392, 0.3569, 0.3569, 1.0, 0.8392, 0.3569, 0.3569, 1.0, 0.1882, 0.3137, 0.9725, 1.0, 0.1882, 0.3137, 0.9725, 1.0, 0.8392, 0.3569, 0.3569, 1.0, 0.1882, 0.3137, 0.9725, 1.0, 0.8392, 0.3569, 0.3569, 1.0, 1.0, 0.502, 0.0, 1.0, 1.0, 0.05098, 0.05098, 1.0, 1.0, 0.05098, 0.05098, 1.0, 1.0, 0.05098, 0.05098, 1.0, 0.8392, 0.3569, 0.3569, 1.0, 0.8392, 0.3569, 0.3569, 1.0, 1.0, 0.05098, 0.05098, 1.0, 0.8392, 0.3569, 0.3569, 1.0, 1.0, 0.05098, 0.05098, 1.0, 0.8392, 0.3569, 0.3569, 1.0, 0.8392, 0.3569, 0.3569, 1.0, 0.1882, 0.3137, 0.9725, 1.0, 0.8392, 0.3569, 0.3569, 1.0, 0.1882, 0.3137, 0.9725, 1.0, 0.8392, 0.3569, 0.3569, 1.0, 0.8392, 0.3569, 0.3569, 1.0, 0.1882, 0.3137, 0.9725, 1.0, 0.1882, 0.3137, 0.9725, 1.0, 0.8392, 0.3569, 0.3569, 1.0, 0.1882, 0.3137, 0.9725, 1.0, 0.8392, 0.3569, 0.3569, 1.0, 1.0, 0.502, 0.0, 1.0, 1.0, 0.05098, 0.05098, 1.0, 1.0, 0.05098, 0.05098, 1.0, 1.0, 0.05098, 0.05098, 1.0, 0.8392, 0.3569, 0.3569, 1.0, 0.8392, 0.3569, 0.3569, 1.0, 1.0, 0.05098, 0.05098, 1.0, 0.8392, 0.3569, 0.3569, 1.0, 1.0, 0.05098, 0.05098, 1.0, 0.8392, 0.3569, 0.3569, 1.0, 0.8392, 0.3569, 0.3569, 1.0, 0.1882, 0.3137, 0.9725, 1.0, 0.8392, 0.3569, 0.3569, 1.0, 1.0, 0.05098, 0.05098, 1.0, 0.1882, 0.3137, 0.9725, 1.0, 0.8392, 0.3569, 0.3569, 1.0, 1.0, 0.05098, 0.05098, 1.0, 0.8392, 0.3569, 0.3569, 1.0, 0.8392, 0.3569, 0.3569, 1.0, 0.8392, 0.3569, 0.3569, 1.0, 1.0, 0.502, 0.0, 1.0, 1.0, 0.05098, 0.05098, 1.0, 1.0, 0.05098, 0.05098, 1.0, 1.0, 0.05098, 0.05098, 1.0, 0.8392, 0.3569, 0.3569, 1.0, 0.8392, 0.3569, 0.3569, 1.0, 1.0, 0.05098, 0.05098, 1.0, 0.8392, 0.3569, 0.3569, 1.0, 1.0, 0.05098, 0.05098, 1.0, 0.8392, 0.3569, 0.3569, 1.0, 0.8392, 0.3569, 0.3569, 1.0, 0.1882, 0.3137, 0.9725, 1.0, 0.8392, 0.3569, 0.3569, 1.0, 1.0, 0.05098, 0.05098, 1.0, 0.1882, 0.3137, 0.9725, 1.0, 0.8392, 0.3569, 0.3569, 1.0, 1.0, 0.05098, 0.05098, 1.0, 0.8392, 0.3569, 0.3569, 1.0, 0.8392, 0.3569, 0.3569, 1.0, 0.8392, 0.3569, 0.3569, 1.0, 1.0, 0.502, 0.0, 1.0, 1.0, 0.05098, 0.05098, 1.0, 1.0, 0.05098, 0.05098, 1.0, 1.0, 0.05098, 0.05098, 1.0, 0.8392, 0.3569, 0.3569, 1.0, 0.8392, 0.3569, 0.3569, 1.0, 1.0, 0.05098, 0.05098, 1.0, 0.8392, 0.3569, 0.3569, 1.0, 1.0, 0.05098, 0.05098, 1.0, 0.8392, 0.3569, 0.3569, 1.0, 0.8392, 0.3569, 0.3569, 1.0, 0.1882, 0.3137, 0.9725, 1.0, 0.8392, 0.3569, 0.3569, 1.0, 1.0, 0.05098, 0.05098, 1.0, 0.1882, 0.3137, 0.9725, 1.0, 0.8392, 0.3569, 0.3569, 1.0, 0.1882, 0.3137, 0.9725, 1.0, 0.8392, 0.3569, 0.3569, 1.0, 0.8392, 0.3569, 0.3569, 1.0, 1.0, 0.502, 0.0, 1.0, 1.0, 0.05098, 0.05098, 1.0, 1.0, 0.05098, 0.05098, 1.0, 1.0, 0.05098, 0.05098, 1.0, 0.8392, 0.3569, 0.3569, 1.0, 0.8392, 0.3569, 0.3569, 1.0, 1.0, 0.05098, 0.05098, 1.0, 0.8392, 0.3569, 0.3569, 1.0, 1.0, 0.05098, 0.05098, 1.0, 0.8392, 0.3569, 0.3569, 1.0, 0.8392, 0.3569, 0.3569, 1.0, 0.1882, 0.3137, 0.9725, 1.0, 0.8392, 0.3569, 0.3569, 1.0, 0.1882, 0.3137, 0.9725, 1.0, 0.8392, 0.3569, 0.3569, 1.0, 0.8392, 0.3569, 0.3569, 1.0, 1.0, 0.05098, 0.05098, 1.0, 0.1882, 0.3137, 0.9725, 1.0, 0.8392, 0.3569, 0.3569, 1.0, 0.1882, 0.3137, 0.9725, 1.0, 0.1882, 0.3137, 0.9725, 1.0, 0.8392, 0.3569, 0.3569, 1.0, 1.0, 0.502, 0.0, 1.0, 1.0, 0.05098, 0.05098, 1.0, 1.0, 0.05098, 0.05098, 1.0, 1.0, 0.05098, 0.05098, 1.0, 0.8392, 0.3569, 0.3569, 1.0, 0.8392, 0.3569, 0.3569, 1.0, 1.0, 0.05098, 0.05098, 1.0, 0.8392, 0.3569, 0.3569, 1.0, 1.0, 0.05098, 0.05098, 1.0, 0.8392, 0.3569, 0.3569, 1.0, 0.8392, 0.3569, 0.3569, 1.0, 0.1882, 0.3137, 0.9725, 1.0, 0.8392, 0.3569, 0.3569, 1.0, 1.0, 0.05098, 0.05098, 1.0, 0.1882, 0.3137, 0.9725, 1.0, 0.8392, 0.3569, 0.3569, 1.0, 0.1882, 0.3137, 0.9725, 1.0, 0.8392, 0.3569, 0.3569, 1.0, 0.8392, 0.3569, 0.3569, 1.0, 1.0, 0.502, 0.0, 1.0, 1.0, 0.05098, 0.05098, 1.0, 1.0, 0.05098, 0.05098, 1.0, 1.0, 0.05098, 0.05098, 1.0, 0.8392, 0.3569, 0.3569, 1.0, 0.8392, 0.3569, 0.3569, 1.0, 1.0, 0.05098, 0.05098, 1.0, 0.8392, 0.3569, 0.3569, 1.0, 1.0, 0.05098, 0.05098, 1.0, 0.8392, 0.3569, 0.3569, 1.0, 0.8392, 0.3569, 0.3569, 1.0, 0.1882, 0.3137, 0.9725, 1.0, 0.8392, 0.3569, 0.3569, 1.0, 0.1882, 0.3137, 0.9725, 1.0, 0.8392, 0.3569, 0.3569, 1.0, 0.8392, 0.3569, 0.3569, 1.0, 1.0, 0.05098, 0.05098, 1.0, 0.1882, 0.3137, 0.9725, 1.0, 0.8392, 0.3569, 0.3569, 1.0, 0.1882, 0.3137, 0.9725, 1.0, 0.1882, 0.3137, 0.9725, 1.0, 0.8392, 0.3569, 0.3569, 1.0, 1.0, 0.05098, 0.05098, 1.0, 0.3569, 0.8392, 0.3569, 1.0, 0.3569, 0.8392, 0.3569, 1.0, 1.0, 0.05098, 0.05098, 1.0, 0.3569, 0.8392, 0.3569, 1.0, 1.0, 0.05098, 0.05098, 1.0, 0.3569, 0.8392, 0.3569, 1.0, 0.3569, 0.8392, 0.3569, 1.0, 0.1882, 0.3137, 0.9725, 1.0, 0.3569, 0.8392, 0.3569, 1.0, 1.0, 0.05098, 0.05098, 1.0, 0.1882, 0.3137, 0.9725, 1.0, 0.3569, 0.8392, 0.3569, 1.0, 0.1882, 0.3137, 0.9725, 1.0, 0.3569, 0.8392, 0.3569, 1.0, 0.3569, 0.8392, 0.3569, 1.0, 1.0, 0.502, 0.0, 1.0, 1.0, 0.05098, 0.05098, 1.0, 1.0, 0.05098, 0.05098, 1.0, 1.0, 0.05098, 0.05098, 1.0, 0.3569, 0.8392, 0.3569, 1.0, 0.3569, 0.8392, 0.3569, 1.0, 1.0, 0.05098, 0.05098, 1.0, 0.3569, 0.8392, 0.3569, 1.0, 1.0, 0.05098, 0.05098, 1.0, 0.3569, 0.8392, 0.3569, 1.0, 0.3569, 0.8392, 0.3569, 1.0, 0.1882, 0.3137, 0.9725, 1.0, 0.3569, 0.8392, 0.3569, 1.0, 0.1882, 0.3137, 0.9725, 1.0, 0.3569, 0.8392, 0.3569, 1.0, 0.3569, 0.8392, 0.3569, 1.0, 1.0, 0.05098, 0.05098, 1.0, 0.1882, 0.3137, 0.9725, 1.0, 0.3569, 0.8392, 0.3569, 1.0, 0.1882, 0.3137, 0.9725, 1.0, 0.1882, 0.3137, 0.9725, 1.0, 0.3569, 0.8392, 0.3569, 1.0, 1.0, 0.502, 0.0, 1.0, 1.0, 0.05098, 0.05098, 1.0, 1.0, 0.05098, 0.05098, 1.0, 1.0, 0.05098, 0.05098, 1.0, 0.3569, 0.8392, 0.3569, 1.0, 0.3569, 0.8392, 0.3569, 1.0, 1.0, 0.05098, 0.05098, 1.0, 0.3569, 0.8392, 0.3569, 1.0, 1.0, 0.05098, 0.05098, 1.0, 0.3569, 0.8392, 0.3569, 1.0, 0.3569, 0.8392, 0.3569, 1.0, 0.1882, 0.3137, 0.9725, 1.0, 0.3569, 0.8392, 0.3569, 1.0, 1.0, 0.05098, 0.05098, 1.0, 0.1882, 0.3137, 0.9725, 1.0, 0.3569, 0.8392, 0.3569, 1.0, 0.1882, 0.3137, 0.9725, 1.0, 0.3569, 0.8392, 0.3569, 1.0, 0.3569, 0.8392, 0.3569, 1.0, 1.0, 0.502, 0.0, 1.0, 1.0, 0.05098, 0.05098, 1.0, 1.0, 0.05098, 0.05098, 1.0, 1.0, 0.05098, 0.05098, 1.0, 0.3569, 0.8392, 0.3569, 1.0, 0.3569, 0.8392, 0.3569, 1.0, 1.0, 0.05098, 0.05098, 1.0, 0.3569, 0.8392, 0.3569, 1.0, 1.0, 0.05098, 0.05098, 1.0, 0.3569, 0.8392, 0.3569, 1.0, 0.3569, 0.8392, 0.3569, 1.0, 0.1882, 0.3137, 0.9725, 1.0, 0.3569, 0.8392, 0.3569, 1.0, 0.1882, 0.3137, 0.9725, 1.0, 0.3569, 0.8392, 0.3569, 1.0, 0.3569, 0.8392, 0.3569, 1.0, 1.0, 0.05098, 0.05098, 1.0, 0.1882, 0.3137, 0.9725, 1.0, 0.3569, 0.8392, 0.3569, 1.0, 0.1882, 0.3137, 0.9725, 1.0, 0.1882, 0.3137, 0.9725, 1.0, 0.3569, 0.8392, 0.3569, 1.0, 1.0, 0.502, 0.0, 1.0, 1.0, 0.05098, 0.05098, 1.0, 1.0, 0.05098, 0.05098, 1.0, 1.0, 0.05098, 0.05098, 1.0, 0.3569, 0.8392, 0.3569, 1.0, 0.3569, 0.8392, 0.3569, 1.0, 1.0, 0.05098, 0.05098, 1.0, 0.3569, 0.8392, 0.3569, 1.0, 1.0, 0.05098, 0.05098, 1.0, 0.3569, 0.8392, 0.3569, 1.0, 0.3569, 0.8392, 0.3569, 1.0, 0.1882, 0.3137, 0.9725, 1.0, 0.3569, 0.8392, 0.3569, 1.0, 0.1882, 0.3137, 0.9725, 1.0, 0.3569, 0.8392, 0.3569, 1.0, 0.3569, 0.8392, 0.3569, 1.0, 0.1882, 0.3137, 0.9725, 1.0, 0.1882, 0.3137, 0.9725, 1.0, 0.3569, 0.8392, 0.3569, 1.0, 0.1882, 0.3137, 0.9725, 1.0, 0.3569, 0.8392, 0.3569, 1.0, 1.0, 0.502, 0.0, 1.0, 1.0, 0.05098, 0.05098, 1.0, 1.0, 0.05098, 0.05098, 1.0, 1.0, 0.05098, 0.05098, 1.0, 0.3569, 0.8392, 0.3569, 1.0, 0.3569, 0.8392, 0.3569, 1.0, 1.0, 0.05098, 0.05098, 1.0, 0.3569, 0.8392, 0.3569, 1.0, 1.0, 0.05098, 0.05098, 1.0, 0.3569, 0.8392, 0.3569, 1.0, 0.3569, 0.8392, 0.3569, 1.0, 0.1882, 0.3137, 0.9725, 1.0, 0.3569, 0.8392, 0.3569, 1.0, 0.1882, 0.3137, 0.9725, 1.0, 0.3569, 0.8392, 0.3569, 1.0, 0.3569, 0.8392, 0.3569, 1.0, 0.1882, 0.3137, 0.9725, 1.0, 0.1882, 0.3137, 0.9725, 1.0, 0.3569, 0.8392, 0.3569, 1.0, 0.1882, 0.3137, 0.9725, 1.0, 0.3569, 0.8392, 0.3569, 1.0, 1.0, 0.502, 0.0, 1.0, 1.0, 0.05098, 0.05098, 1.0, 1.0, 0.05098, 0.05098, 1.0, 1.0, 0.05098, 0.05098, 1.0, 0.3569, 0.8392, 0.3569, 1.0, 0.3569, 0.8392, 0.3569, 1.0, 1.0, 0.05098, 0.05098, 1.0, 0.3569, 0.8392, 0.3569, 1.0, 1.0, 0.05098, 0.05098, 1.0, 0.3569, 0.8392, 0.3569, 1.0, 0.3569, 0.8392, 0.3569, 1.0, 0.1882, 0.3137, 0.9725, 1.0, 0.3569, 0.8392, 0.3569, 1.0, 1.0, 0.05098, 0.05098, 1.0, 0.1882, 0.3137, 0.9725, 1.0, 0.3569, 0.8392, 0.3569, 1.0, 1.0, 0.05098, 0.05098, 1.0, 0.3569, 0.8392, 0.3569, 1.0, 0.3569, 0.8392, 0.3569, 1.0, 0.3569, 0.8392, 0.3569, 1.0, 1.0, 0.502, 0.0, 1.0, 1.0, 0.05098, 0.05098, 1.0, 1.0, 0.05098, 0.05098, 1.0, 1.0, 0.05098, 0.05098, 1.0, 0.3569, 0.8392, 0.3569, 1.0, 0.3569, 0.8392, 0.3569, 1.0, 1.0, 0.05098, 0.05098, 1.0, 0.3569, 0.8392, 0.3569, 1.0, 1.0, 0.05098, 0.05098, 1.0, 0.3569, 0.8392, 0.3569, 1.0, 0.3569, 0.8392, 0.3569, 1.0, 0.1882, 0.3137, 0.9725, 1.0, 0.3569, 0.8392, 0.3569, 1.0, 1.0, 0.05098, 0.05098, 1.0, 0.1882, 0.3137, 0.9725, 1.0, 0.3569, 0.8392, 0.3569, 1.0, 1.0, 0.05098, 0.05098, 1.0, 0.3569, 0.8392, 0.3569, 1.0, 0.3569, 0.8392, 0.3569, 1.0, 0.3569, 0.8392, 0.3569, 1.0, 1.0, 0.502, 0.0, 1.0, 1.0, 0.05098, 0.05098, 1.0, 1.0, 0.05098, 0.05098, 1.0, 1.0, 0.05098, 0.05098, 1.0, 0.3569, 0.8392, 0.3569, 1.0, 0.3569, 0.8392, 0.3569, 1.0, 1.0, 0.05098, 0.05098, 1.0, 0.3569, 0.8392, 0.3569, 1.0, 1.0, 0.05098, 0.05098, 1.0, 0.3569, 0.8392, 0.3569, 1.0, 0.3569, 0.8392, 0.3569, 1.0, 0.1882, 0.3137, 0.9725, 1.0, 0.3569, 0.8392, 0.3569, 1.0, 1.0, 0.05098, 0.05098, 1.0, 0.1882, 0.3137, 0.9725, 1.0, 0.3569, 0.8392, 0.3569, 1.0, 0.1882, 0.3137, 0.9725, 1.0, 0.3569, 0.8392, 0.3569, 1.0, 0.3569, 0.8392, 0.3569, 1.0, 1.0, 0.502, 0.0, 1.0, 1.0, 0.05098, 0.05098, 1.0, 1.0, 0.05098, 0.05098, 1.0, 1.0, 0.05098, 0.05098, 1.0, 0.3569, 0.8392, 0.3569, 1.0, 0.3569, 0.8392, 0.3569, 1.0, 1.0, 0.05098, 0.05098, 1.0, 0.3569, 0.8392, 0.3569, 1.0, 1.0, 0.05098, 0.05098, 1.0, 0.3569, 0.8392, 0.3569, 1.0, 0.3569, 0.8392, 0.3569, 1.0, 0.1882, 0.3137, 0.9725, 1.0, 0.3569, 0.8392, 0.3569, 1.0, 0.1882, 0.3137, 0.9725, 1.0, 0.3569, 0.8392, 0.3569, 1.0, 0.3569, 0.8392, 0.3569, 1.0, 1.0, 0.05098, 0.05098, 1.0, 0.1882, 0.3137, 0.9725, 1.0, 0.3569, 0.8392, 0.3569, 1.0, 0.1882, 0.3137, 0.9725, 1.0, 0.1882, 0.3137, 0.9725, 1.0, 0.3569, 0.8392, 0.3569, 1.0, 1.0, 0.502, 0.0, 1.0, 1.0, 0.05098, 0.05098, 1.0, 1.0, 0.05098, 0.05098, 1.0, 1.0, 0.05098, 0.05098, 1.0, 0.3569, 0.8392, 0.3569, 1.0, 0.3569, 0.8392, 0.3569, 1.0, 1.0, 0.05098, 0.05098, 1.0, 0.3569, 0.8392, 0.3569, 1.0, 1.0, 0.05098, 0.05098, 1.0, 0.3569, 0.8392, 0.3569, 1.0, 0.3569, 0.8392, 0.3569, 1.0, 0.1882, 0.3137, 0.9725, 1.0, 0.3569, 0.8392, 0.3569, 1.0, 1.0, 0.05098, 0.05098, 1.0, 0.1882, 0.3137, 0.9725, 1.0, 0.3569, 0.8392, 0.3569, 1.0, 0.1882, 0.3137, 0.9725, 1.0, 0.3569, 0.8392, 0.3569, 1.0, 0.3569, 0.8392, 0.3569, 1.0, 1.0, 0.502, 0.0, 1.0, 1.0, 0.05098, 0.05098, 1.0, 1.0, 0.05098, 0.05098, 1.0, 1.0, 0.05098, 0.05098, 1.0, 0.3569, 0.8392, 0.3569, 1.0, 0.3569, 0.8392, 0.3569, 1.0, 1.0, 0.05098, 0.05098, 1.0, 0.3569, 0.8392, 0.3569, 1.0, 1.0, 0.05098, 0.05098, 1.0, 0.3569, 0.8392, 0.3569, 1.0, 0.3569, 0.8392, 0.3569, 1.0, 0.1882, 0.3137, 0.9725, 1.0, 0.3569, 0.8392, 0.3569, 1.0, 0.1882, 0.3137, 0.9725, 1.0, 0.3569, 0.8392, 0.3569, 1.0, 0.3569, 0.8392, 0.3569, 1.0, 1.0, 0.05098, 0.05098, 1.0, 0.1882, 0.3137, 0.9725, 1.0, 0.3569, 0.8392, 0.3569, 1.0, 0.1882, 0.3137, 0.9725, 1.0, 0.1882, 0.3137, 0.9725, 1.0, 0.3569, 0.8392, 0.3569, 1.0, 1.0, 0.05098, 0.05098, 1.0, 1.0, 0.05098, 0.05098, 1.0, 1.0, 0.05098, 0.05098, 1.0, 1.0, 0.05098, 0.05098, 1.0, 1.0, 0.05098, 0.05098, 1.0, 1.0, 0.05098, 0.05098, 1.0, 1.0, 0.05098, 0.05098, 1.0, 1.0, 0.05098, 0.05098, 1.0, 1.0, 0.05098, 0.05098, 1.0, 1.0, 0.05098, 0.05098, 1.0, 1.0, 0.05098, 0.05098, 1.0, 1.0, 0.05098, 0.05098, 1.0, 1.0, 0.05098, 0.05098, 1.0, 1.0, 0.05098, 0.05098, 1.0, 1.0, 0.05098, 0.05098, 1.0, 1.0, 0.05098, 0.05098, 1.0, 1.0, 0.05098, 0.05098, 1.0, 1.0, 0.05098, 0.05098, 1.0, 1.0, 0.05098, 0.05098, 1.0, 1.0, 0.05098, 0.05098, 1.0, 1.0, 0.05098, 0.05098, 1.0, 1.0, 0.05098, 0.05098, 1.0, 1.0, 0.05098, 0.05098, 1.0, 1.0, 0.05098, 0.05098, 1.0, 1.0, 0.05098, 0.05098, 1.0, 1.0, 0.05098, 0.05098, 1.0, 1.0, 0.05098, 0.05098, 1.0, 1.0, 0.05098, 0.05098, 1.0, 1.0, 0.05098, 0.05098, 1.0, 1.0, 0.05098, 0.05098, 1.0, 1.0, 0.05098, 0.05098, 1.0, 1.0, 0.05098, 0.05098, 1.0, 1.0, 0.05098, 0.05098, 1.0, 1.0, 0.05098, 0.05098, 1.0, 1.0, 0.05098, 0.05098, 1.0, 1.0, 0.05098, 0.05098, 1.0, 1.0, 0.05098, 0.05098, 1.0, 1.0, 0.05098, 0.05098, 1.0, 1.0, 0.05098, 0.05098, 1.0, 1.0, 0.05098, 0.05098, 1.0, 1.0, 0.05098, 0.05098, 1.0, 1.0, 0.05098, 0.05098, 1.0, 1.0, 0.05098, 0.05098, 1.0, 1.0, 0.05098, 0.05098, 1.0, 1.0, 0.05098, 0.05098, 1.0, 1.0, 0.05098, 0.05098, 1.0, 1.0, 0.05098, 0.05098, 1.0, 1.0, 0.05098, 0.05098, 1.0, 1.0, 0.05098, 0.05098, 1.0, 1.0, 0.05098, 0.05098, 1.0, 1.0, 0.05098, 0.05098, 1.0, 1.0, 0.05098, 0.05098, 1.0, 1.0, 0.05098, 0.05098, 1.0, 1.0, 0.05098, 0.05098, 1.0, 1.0, 0.05098, 0.05098, 1.0, 1.0, 0.05098, 0.05098, 1.0, 1.0, 0.05098, 0.05098, 1.0, 1.0, 0.05098, 0.05098, 1.0, 1.0, 0.05098, 0.05098, 1.0, 1.0, 0.05098, 0.05098, 1.0, 1.0, 0.05098, 0.05098, 1.0, 1.0, 0.05098, 0.05098, 1.0, 1.0, 0.05098, 0.05098, 1.0, 1.0, 0.05098, 0.05098, 1.0, 1.0, 0.05098, 0.05098, 1.0, 1.0, 0.05098, 0.05098, 1.0, 1.0, 0.05098, 0.05098, 1.0, 1.0, 0.05098, 0.05098, 1.0, 1.0, 0.05098, 0.05098, 1.0, 1.0, 0.05098, 0.05098, 1.0, 1.0, 0.05098, 0.05098, 1.0, 1.0, 0.05098, 0.05098, 1.0, 1.0, 0.05098, 0.05098, 1.0, 1.0, 0.05098, 0.05098, 1.0, 1.0, 0.05098, 0.05098, 1.0, 1.0, 0.05098, 0.05098, 1.0, 1.0, 0.05098, 0.05098, 1.0, 1.0, 0.05098, 0.05098, 1.0, 1.0, 0.05098, 0.05098, 1.0, 1.0, 0.05098, 0.05098, 1.0])
me_1bna.update()

# ---- objects
ob_cube = bpy.data.objects.new('Cube', me_cube)
ob_light = bpy.data.objects.new('Light', light_light)
ob_camera = bpy.data.objects.new('Camera', cam_camera)
ob_1bna = bpy.data.objects.new('1BNA', me_1bna)

# ---- transforms, parenting, visibility, modifiers, constraints
ob_cube.location = (0.0, 0.0, 0.0)
ob_cube.lock_rotations_4d = False
ob_cube.empty_display_type = 'ARROWS'
ob_cube.lineart.crease_threshold = 0.0
ob_light.location = (4.076, 1.005, 5.904)
ob_light.rotation_euler = (0.6503, 0.05522, 1.866)
ob_light.lock_rotations_4d = False
ob_light.empty_display_type = 'ARROWS'
ob_light.color = (0.0, 0.0, 0.0, 0.0)
ob_light.lineart.crease_threshold = 0.0
ob_camera.location = (7.359, -6.926, 4.958)
ob_camera.rotation_euler = (1.109, 0.0, 0.8149)
ob_camera.lock_rotations_4d = False
ob_camera.empty_display_type = 'ARROWS'
ob_camera.color = (0.0, 0.0, 0.0, 0.0)
ob_camera.display_type = 'WIRE'
ob_camera.lineart.crease_threshold = 0.0
ob_1bna.location = (0.0, 0.0, 0.0)
_m = ob_1bna.modifiers.new('Molecular Nodes', 'NODES')
_m.node_group = ng_mn_1bna

# ---- collection membership
col_collection.objects.link(ob_cube)
col_collection.objects.link(ob_light)
col_collection.objects.link(ob_camera)
col_molecular_nodes.objects.link(ob_1bna)

# ---- scene / render settings (as saved in the file)
scene.camera = ob_camera
scene.frame_start = 1; scene.frame_end = 250; scene.frame_set(1)
scene.render.engine = 'BLENDER_EEVEE_NEXT'
scene.render.bake_bias = 0.0
scene.render.bake_samples = 0
scene.render.compositor_device = 'GPU'
scene.eevee.use_volume_custom_range = False
scene.eevee.fast_gi_thickness_near = 0.1
scene.eevee.fast_gi_thickness_far = 0.0
scene.eevee.ray_tracing_options.screen_trace_thickness = 0.1
bpy.context.view_layer.update()
